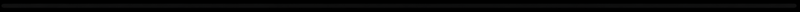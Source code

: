 # Source: rendernormal.scorebar-colour.blend  (saved by Blender 2.79.0; exported with 4.5.12 LTS)
import bpy
from mathutils import Matrix  # noqa: F401  (used for matrix-valued properties, if any)

bpy.ops.wm.read_factory_settings(use_empty=True)
scene = bpy.context.scene
scene.name = 'menu-back'

# ---- collections
col_collection_1 = bpy.data.collections.new('Collection 1'); scene.collection.children.link(col_collection_1)
col_collection_2 = bpy.data.collections.new('Collection 2'); scene.collection.children.link(col_collection_2)

# ---- materials (node trees are filled in below, after node groups)
mat_sliderborderpurple_ish = bpy.data.materials.new('sliderborderpurple-ish')
mat_sliderborderpurple_ish.alpha_threshold = 0.0
mat_sliderborderpurple_ish.roughness = 0.5
mat_white = bpy.data.materials.new('white')
mat_holdout = bpy.data.materials.new('holdout')
mat_holdout.alpha_threshold = 0.0
mat_holdout.roughness = 0.5

# ---- material node trees
mat_sliderborderpurple_ish.use_nodes = True; mat_sliderborderpurple_ish.node_tree.nodes.clear()
_N = mat_sliderborderpurple_ish.node_tree.nodes; _L = mat_sliderborderpurple_ish.node_tree.links
n0 = _N.new('ShaderNodeOutputMaterial'); n0.name = 'Material Output'; n0.location = (742, 297)
n1 = _N.new('ShaderNodeUVMap'); n1.name = 'UV Map'; n1.location = (-249, 391)
n2 = _N.new('ShaderNodeSeparateColor'); n2.name = 'Separate HSV'; n2.location = (-60, 376)
n3 = _N.new('ShaderNodeValToRGB'); n3.name = 'ColorRamp'; n3.location = (119, 439)
while len(n3.color_ramp.elements) > 1: n3.color_ramp.elements.remove(n3.color_ramp.elements[-1])
n3.color_ramp.elements[0].position = 0.0; n3.color_ramp.elements[0].color = (0.0, 0.0, 0.0, 1.0)
_e = n3.color_ramp.elements.new(0.02727); _e.color = (1.0, 1.0, 1.0, 1.0)
n4 = _N.new('ShaderNodeMixShader'); n4.name = 'Mix Shader'; n4.location = (576, 330)
n4.width = 137
n5 = _N.new('ShaderNodeBsdfTransparent'); n5.name = 'Transparent BSDF'; n5.location = (120, 200)
n6 = _N.new('ShaderNodeEmission'); n6.name = 'Emission'; n6.location = (113, 118)
n6.inputs[0].default_value = (0.552, 0.2582, 1.0, 1.0)
_L.new(n5.outputs[0], n4.inputs[1])
_L.new(n1.outputs[0], n2.inputs[0])
_L.new(n2.outputs[2], n3.inputs[0])
_L.new(n3.outputs[0], n4.inputs[0])
_L.new(n6.outputs[0], n4.inputs[2])
_L.new(n4.outputs[0], n0.inputs[0])
n0.is_active_output = True
mat_holdout.use_nodes = True; mat_holdout.node_tree.nodes.clear()
_N = mat_holdout.node_tree.nodes; _L = mat_holdout.node_tree.links
n0 = _N.new('ShaderNodeOutputMaterial'); n0.name = 'Material Output'; n0.location = (300, 300)
n1 = _N.new('ShaderNodeHoldout'); n1.name = 'Holdout'; n1.location = (10, 300)
_L.new(n1.outputs[0], n0.inputs[0])
n0.is_active_output = True

# ---- world
world_world_010 = bpy.data.worlds.new('World.010'); scene.world = world_world_010
world_world_010.color = (0.05088, 0.05088, 0.05088)
world_world_010.use_sun_shadow = False
world_world_010.sun_shadow_jitter_overblur = 0.0
world_world_010.cycles.sampling_method = 'MANUAL'

# ---- cameras
cam_camera_041 = bpy.data.cameras.new('Camera.041')
cam_camera_041.type = 'ORTHO'
cam_camera_041.clip_end = 100.0
cam_camera_041.lens = 35.0
cam_camera_041.sensor_width = 32.0
cam_camera_041.sensor_height = 18.0
cam_camera_041.ortho_scale = 1.3
cam_camera_041.dof.focus_distance = 0.0

# ---- meshes
me_plane_011 = bpy.data.meshes.new('Plane.011')
me_plane_011.from_pydata([(-0.3894, -1.0, 0.0), (0.3894, -1.0, 0.0), (-0.3894, 1.0, 0.0), (0.3894, 1.0, 0.0), (-7.225e-10, -1.0, 0.0), (-7.225e-10, 1.0, 0.0)], [], [(4, 1, 3, 5), (0, 4, 5, 2)])
_uv = me_plane_011.uv_layers.new(name='UVMap')
_uv.uv.foreach_set('vector', [4.928e-05, 0.2111, 4.922e-05, 4.946e-05, 4.929e-05, 4.922e-05, 4.929e-05, 0.2111, 4.94e-05, 5.02e-05, 4.928e-05, 0.2111, 4.929e-05, 0.2111, 4.941e-05, 4.922e-05])
me_plane_011.materials.append(mat_sliderborderpurple_ish)
me_plane_011.use_remesh_preserve_volume = False
me_plane_011.use_remesh_preserve_attributes = False
me_plane_011.use_mirror_vertex_groups = False
me_plane_011.update()
me_plane_003 = bpy.data.meshes.new('Plane.003')
me_plane_003.from_pydata([(-1.0, -1.0, 0.0), (1.0, -1.0, 0.0), (-1.0, 1.0, 0.0), (1.0, 1.0, 0.0)], [], [(0, 1, 3, 2)])
me_plane_003.materials.append(mat_white)
me_plane_003.use_remesh_preserve_volume = False
me_plane_003.use_remesh_preserve_attributes = False
me_plane_003.use_mirror_vertex_groups = False
me_plane_003.update()
me_plane_001 = bpy.data.meshes.new('Plane.001')
me_plane_001.from_pydata([(-2.37, -2.37, 0.0), (2.37, -2.37, 0.0), (-2.37, 2.37, 0.0), (2.37, 2.37, 0.0), (-0.9451, 0.003268, 2.235e-08), (-0.9456, 0.002824, 2.235e-08), (-0.9467, -0.0001692, 2.235e-08), (-0.9466, -0.0007325, 2.235e-08), (-0.946, 0.002341, 2.235e-08), (-0.9439, 0.004015, 2.235e-08), (-0.9456, -0.002824, 2.235e-08), (-0.9433, 0.004307, 2.235e-08), (-0.9465, 0.001288, 2.235e-08), (-0.9466, 0.0007325, 2.235e-08), (-0.9463, 0.001826, 2.235e-08), (-0.946, -0.002341, 2.235e-08), (-0.9446, 0.003667, 2.235e-08), (-0.9463, -0.001826, 2.235e-08), (-0.9465, -0.001288, 2.235e-08), (-0.9467, 0.0001692, 2.235e-08), (-0.9451, -0.003268, 2.235e-08), (-0.9446, -0.003667, 2.235e-08), (-0.9439, -0.004015, 2.235e-08), (0.9411, 0.004808, 2.235e-08), (0.9411, -0.004808, 2.235e-08), (0.9403, 0.004842, 2.235e-08), (0.9403, -0.004842, 2.235e-08), (-0.03199, -0.004842, 2.235e-08), (-0.03199, 0.004842, 2.235e-08), (-0.9403, -0.004842, 2.235e-08), (-0.9403, 0.004842, 2.235e-08), (-0.9411, -0.004808, 2.235e-08), (-0.9411, 0.004808, 2.235e-08), (-0.9419, 0.004706, 2.235e-08), (-0.9419, -0.004706, 2.235e-08), (-0.9426, 0.004539, 2.235e-08), (-0.9426, -0.004539, 2.235e-08), (-0.9433, -0.004307, 2.235e-08), (0.9456, 0.002824, 2.235e-08), (0.9456, -0.002824, 2.235e-08), (0.946, -0.002341, 2.235e-08), (0.946, 0.002341, 2.235e-08), (0.9451, 0.003268, 2.235e-08), (0.9451, -0.003268, 2.235e-08), (0.9439, 0.004015, 2.235e-08), (0.9446, 0.003667, 2.235e-08), (0.9446, -0.003667, 2.235e-08), (0.9439, -0.004015, 2.235e-08), (0.9433, -0.004307, 2.235e-08), (0.9433, 0.004307, 2.235e-08), (0.9426, 0.004539, 2.235e-08), (0.9419, -0.004706, 2.235e-08), (0.9426, -0.004539, 2.235e-08), (0.9419, 0.004706, 2.235e-08), (0.9463, -0.001826, 2.235e-08), (0.9463, 0.001826, 2.235e-08), (0.9465, -0.001288, 2.235e-08), (0.9466, 0.0007325, 2.235e-08), (0.9466, -0.0007325, 2.235e-08), (0.9465, 0.001288, 2.235e-08), (0.9467, -0.0001692, 2.235e-08), (0.9467, 0.0001692, 2.235e-08)], [], [(0, 1, 3, 61, 60, 58, 56, 54, 40, 39, 43, 46, 47, 48, 52, 51, 24, 26, 27, 29, 31, 34, 36, 37, 22, 21, 20, 10, 15, 17, 18, 7, 6), (19, 13, 12, 14, 8, 5, 4, 16, 9, 11, 35, 33, 32, 30, 28, 25, 23, 53, 50, 49, 44, 45, 42, 38, 41, 55, 59, 57, 61, 3, 2, 0, 6)])
me_plane_001.materials.append(mat_holdout)
me_plane_001.use_remesh_preserve_volume = False
me_plane_001.use_remesh_preserve_attributes = False
me_plane_001.use_mirror_vertex_groups = False
me_plane_001.update()

# ---- objects
ob_plane_004 = bpy.data.objects.new('Plane.004', me_plane_011)
ob_plane_003 = bpy.data.objects.new('Plane.003', me_plane_011)
ob_plane = bpy.data.objects.new('Plane', me_plane_003)
ob_empty = bpy.data.objects.new('Empty', None)
ob_aniempty = bpy.data.objects.new('AniEmpty', None)
ob_cam_hitcircle_010 = bpy.data.objects.new('cam-hitcircle.010', cam_camera_041)
ob_plane_001 = bpy.data.objects.new('Plane.001', me_plane_001)

# ---- transforms, parenting, visibility, modifiers, constraints
ob_plane_004.location = (0.8194, 0.0003693, 0.04541)
ob_plane_004.lineart.crease_threshold = 0.0
ob_plane_003.location = (-1.291, 0.0003693, 0.04541)
ob_plane_003.lineart.crease_threshold = 0.0
ob_plane.location = (-0.001526, 0.0003693, -0.01015)
ob_plane.lineart.crease_threshold = 0.0
ob_empty.location = (-0.6686, 0.0003693, -0.01015)
ob_empty.scale = (0.1506, 0.1506, 0.1506)
ob_empty.empty_image_offset = (0.0, 0.0)
ob_empty.lineart.crease_threshold = 0.0
ob_aniempty.location = (1.042, 0.0003693, -0.01015)
ob_aniempty.scale = (0.2657, 0.2657, 0.2657)
ob_aniempty.empty_image_offset = (0.0, 0.0)
ob_aniempty.lineart.crease_threshold = 0.0
ob_cam_hitcircle_010.location = (0.0, 0.0, 5.0)
ob_cam_hitcircle_010.lock_rotations_4d = False
ob_cam_hitcircle_010.empty_display_type = 'ARROWS'
ob_cam_hitcircle_010.color = (0.0, 0.0, 0.0, 0.0)
ob_cam_hitcircle_010.display_type = 'WIRE'
ob_cam_hitcircle_010.lineart.crease_threshold = 0.0
ob_plane_001.location = (-0.001526, 0.0003693, 0.5903)
ob_plane_001.scale = (0.6825, 0.6825, 0.6825)
ob_plane_001.lineart.crease_threshold = 0.0

# ---- collection membership
col_collection_1.objects.link(ob_plane_004)
col_collection_1.objects.link(ob_plane_003)
col_collection_1.objects.link(ob_plane)
col_collection_1.objects.link(ob_empty)
col_collection_1.objects.link(ob_aniempty)
col_collection_1.objects.link(ob_cam_hitcircle_010)
col_collection_2.objects.link(ob_plane_001)

# ---- scene / render settings (as saved in the file)
scene.camera = ob_cam_hitcircle_010
scene.frame_start = 0; scene.frame_end = 60; scene.frame_set(25)
scene.render.engine = 'CYCLES'
scene.render.image_settings.compression = 70
scene.render.resolution_x = 1340
scene.render.resolution_y = 20
scene.render.fps = 30
scene.render.dither_intensity = 0.0
scene.render.film_transparent = True
scene.render.use_border = True
scene.cycles.use_denoising = False
scene.cycles.samples = 9
scene.cycles.sampling_pattern = 'TABULATED_SOBOL'
scene.cycles.light_sampling_threshold = 0.0
scene.cycles.use_adaptive_sampling = False
scene.cycles.use_light_tree = False
scene.cycles.blur_glossy = 0.0
scene.cycles.max_bounces = 6
scene.cycles.diffuse_bounces = 6
scene.cycles.glossy_bounces = 6
scene.cycles.transmission_bounces = 6
scene.cycles.volume_bounces = 6
scene.cycles.transparent_max_bounces = 6
scene.cycles.sample_clamp_indirect = 0.0
scene.view_settings.view_transform = 'Standard'
bpy.context.view_layer.update()
